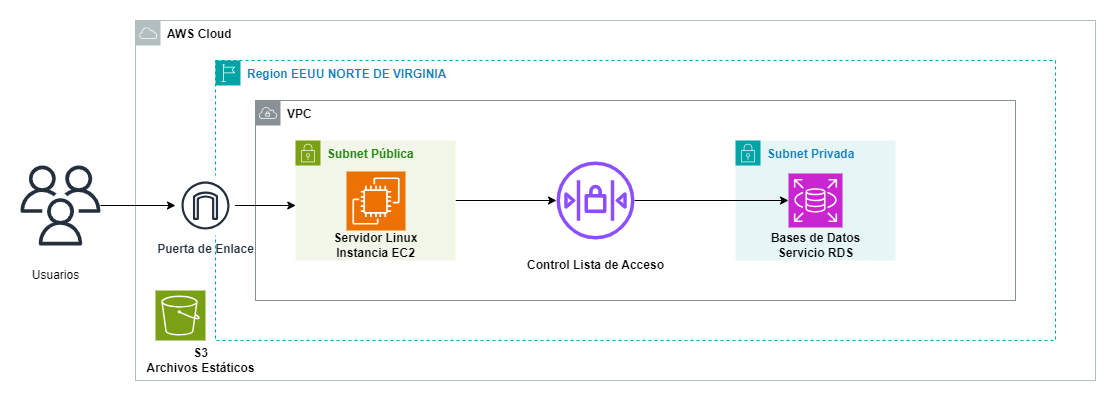

The diagram above was exported from draw.io. Its source (the exported page's mxGraphModel, read from the mxfile embedded in the PNG):
<mxGraphModel dx="1907" dy="587" grid="1" gridSize="10" guides="1" tooltips="1" connect="1" arrows="1" fold="1" page="1" pageScale="1" pageWidth="827" pageHeight="1169" math="0" shadow="0">
  <root>
    <mxCell id="0" />
    <mxCell id="1" parent="0" />
    <mxCell id="bFy40KQK-izj3d74MfqD-8" value="Region EEUU NORTE DE VIRGINIA" style="points=[[0,0],[0.25,0],[0.5,0],[0.75,0],[1,0],[1,0.25],[1,0.5],[1,0.75],[1,1],[0.75,1],[0.5,1],[0.25,1],[0,1],[0,0.75],[0,0.5],[0,0.25]];outlineConnect=0;gradientColor=none;html=1;whiteSpace=wrap;fontSize=12;fontStyle=1;container=1;pointerEvents=0;collapsible=0;recursiveResize=0;shape=mxgraph.aws4.group;grIcon=mxgraph.aws4.group_region;strokeColor=#00A4A6;fillColor=none;verticalAlign=top;align=left;spacingLeft=30;fontColor=#147EBA;dashed=1;" vertex="1" parent="1">
      <mxGeometry x="40" y="160" width="840" height="280" as="geometry" />
    </mxCell>
    <mxCell id="bFy40KQK-izj3d74MfqD-1" value="&lt;b&gt;&lt;font color=&quot;#000000&quot;&gt;AWS Cloud&lt;/font&gt;&lt;/b&gt;" style="outlineConnect=0;gradientColor=none;html=1;whiteSpace=wrap;fontSize=12;fontStyle=0;shape=mxgraph.aws4.group;grIcon=mxgraph.aws4.group_aws_cloud;strokeColor=#AAB7B8;fillColor=none;verticalAlign=top;align=left;spacingLeft=30;fontColor=#AAB7B8;dashed=0;shadow=0;opacity=90;" vertex="1" parent="bFy40KQK-izj3d74MfqD-8">
      <mxGeometry x="-80" y="-40" width="960" height="360" as="geometry" />
    </mxCell>
    <mxCell id="bFy40KQK-izj3d74MfqD-24" style="edgeStyle=orthogonalEdgeStyle;rounded=0;orthogonalLoop=1;jettySize=auto;html=1;" edge="1" parent="bFy40KQK-izj3d74MfqD-8" source="bFy40KQK-izj3d74MfqD-6" target="bFy40KQK-izj3d74MfqD-12">
      <mxGeometry relative="1" as="geometry" />
    </mxCell>
    <mxCell id="bFy40KQK-izj3d74MfqD-6" value="&lt;b&gt;Subnet Pública&lt;/b&gt;" style="points=[[0,0],[0.25,0],[0.5,0],[0.75,0],[1,0],[1,0.25],[1,0.5],[1,0.75],[1,1],[0.75,1],[0.5,1],[0.25,1],[0,1],[0,0.75],[0,0.5],[0,0.25]];outlineConnect=0;gradientColor=none;html=1;whiteSpace=wrap;fontSize=12;fontStyle=0;container=1;pointerEvents=0;collapsible=0;recursiveResize=0;shape=mxgraph.aws4.group;grIcon=mxgraph.aws4.group_security_group;grStroke=0;strokeColor=#7AA116;fillColor=#F2F6E8;verticalAlign=top;align=left;spacingLeft=30;fontColor=#248814;dashed=0;" vertex="1" parent="bFy40KQK-izj3d74MfqD-8">
      <mxGeometry x="80" y="80" width="160" height="120" as="geometry" />
    </mxCell>
    <mxCell id="bFy40KQK-izj3d74MfqD-7" value="&lt;b&gt;Subnet Privada&lt;/b&gt;" style="points=[[0,0],[0.25,0],[0.5,0],[0.75,0],[1,0],[1,0.25],[1,0.5],[1,0.75],[1,1],[0.75,1],[0.5,1],[0.25,1],[0,1],[0,0.75],[0,0.5],[0,0.25]];outlineConnect=0;gradientColor=none;html=1;whiteSpace=wrap;fontSize=12;fontStyle=0;container=1;pointerEvents=0;collapsible=0;recursiveResize=0;shape=mxgraph.aws4.group;grIcon=mxgraph.aws4.group_security_group;grStroke=0;strokeColor=#00A4A6;fillColor=#E6F6F7;verticalAlign=top;align=left;spacingLeft=30;fontColor=#147EBA;dashed=0;" vertex="1" parent="bFy40KQK-izj3d74MfqD-8">
      <mxGeometry x="520" y="80" width="160" height="120" as="geometry" />
    </mxCell>
    <mxCell id="bFy40KQK-izj3d74MfqD-15" value="" style="sketch=0;points=[[0,0,0],[0.25,0,0],[0.5,0,0],[0.75,0,0],[1,0,0],[0,1,0],[0.25,1,0],[0.5,1,0],[0.75,1,0],[1,1,0],[0,0.25,0],[0,0.5,0],[0,0.75,0],[1,0.25,0],[1,0.5,0],[1,0.75,0]];outlineConnect=0;fontColor=#232F3E;fillColor=#C925D1;strokeColor=#ffffff;dashed=0;verticalLabelPosition=bottom;verticalAlign=top;align=center;html=1;fontSize=12;fontStyle=0;aspect=fixed;shape=mxgraph.aws4.resourceIcon;resIcon=mxgraph.aws4.rds;" vertex="1" parent="bFy40KQK-izj3d74MfqD-7">
      <mxGeometry x="53" y="33" width="54" height="54" as="geometry" />
    </mxCell>
    <mxCell id="bFy40KQK-izj3d74MfqD-25" style="edgeStyle=orthogonalEdgeStyle;rounded=0;orthogonalLoop=1;jettySize=auto;html=1;" edge="1" parent="bFy40KQK-izj3d74MfqD-8" source="bFy40KQK-izj3d74MfqD-12" target="bFy40KQK-izj3d74MfqD-15">
      <mxGeometry relative="1" as="geometry" />
    </mxCell>
    <mxCell id="bFy40KQK-izj3d74MfqD-12" value="" style="sketch=0;outlineConnect=0;fontColor=#232F3E;gradientColor=none;fillColor=#8C4FFF;strokeColor=none;dashed=0;verticalLabelPosition=bottom;verticalAlign=top;align=center;html=1;fontSize=12;fontStyle=0;aspect=fixed;pointerEvents=1;shape=mxgraph.aws4.network_access_control_list;" vertex="1" parent="bFy40KQK-izj3d74MfqD-8">
      <mxGeometry x="341" y="101" width="78" height="78" as="geometry" />
    </mxCell>
    <mxCell id="bFy40KQK-izj3d74MfqD-13" value="&lt;b&gt;Control Lista de Acceso&lt;/b&gt;" style="text;html=1;align=center;verticalAlign=middle;resizable=0;points=[];autosize=1;strokeColor=none;fillColor=none;" vertex="1" parent="bFy40KQK-izj3d74MfqD-8">
      <mxGeometry x="300" y="190" width="160" height="30" as="geometry" />
    </mxCell>
    <mxCell id="bFy40KQK-izj3d74MfqD-11" value="" style="sketch=0;points=[[0,0,0],[0.25,0,0],[0.5,0,0],[0.75,0,0],[1,0,0],[0,1,0],[0.25,1,0],[0.5,1,0],[0.75,1,0],[1,1,0],[0,0.25,0],[0,0.5,0],[0,0.75,0],[1,0.25,0],[1,0.5,0],[1,0.75,0]];outlineConnect=0;fontColor=#232F3E;fillColor=#ED7100;strokeColor=#ffffff;dashed=0;verticalLabelPosition=bottom;verticalAlign=top;align=center;html=1;fontSize=12;fontStyle=0;aspect=fixed;shape=mxgraph.aws4.resourceIcon;resIcon=mxgraph.aws4.ec2;" vertex="1" parent="bFy40KQK-izj3d74MfqD-8">
      <mxGeometry x="131" y="111" width="59" height="59" as="geometry" />
    </mxCell>
    <mxCell id="bFy40KQK-izj3d74MfqD-14" value="&lt;b&gt;Servidor Linux&lt;/b&gt;&lt;div&gt;&lt;b&gt;Instancia EC2&lt;/b&gt;&lt;/div&gt;" style="text;html=1;align=center;verticalAlign=middle;resizable=0;points=[];autosize=1;strokeColor=none;fillColor=none;" vertex="1" parent="bFy40KQK-izj3d74MfqD-8">
      <mxGeometry x="105" y="165" width="110" height="40" as="geometry" />
    </mxCell>
    <mxCell id="bFy40KQK-izj3d74MfqD-16" value="&lt;b&gt;Bases de Datos&lt;/b&gt;&lt;div&gt;&lt;b&gt;Servicio RDS&lt;/b&gt;&lt;/div&gt;" style="text;html=1;align=center;verticalAlign=middle;resizable=0;points=[];autosize=1;strokeColor=none;fillColor=none;" vertex="1" parent="bFy40KQK-izj3d74MfqD-8">
      <mxGeometry x="545" y="165" width="110" height="40" as="geometry" />
    </mxCell>
    <mxCell id="bFy40KQK-izj3d74MfqD-18" value="&lt;b&gt;Puerta de Enlace&lt;/b&gt;" style="sketch=0;outlineConnect=0;fontColor=#232F3E;gradientColor=none;strokeColor=#232F3E;fillColor=#ffffff;dashed=0;verticalLabelPosition=bottom;verticalAlign=top;align=center;html=1;fontSize=12;fontStyle=0;aspect=fixed;shape=mxgraph.aws4.resourceIcon;resIcon=mxgraph.aws4.internet_gateway;" vertex="1" parent="bFy40KQK-izj3d74MfqD-8">
      <mxGeometry x="-40" y="115" width="60" height="60" as="geometry" />
    </mxCell>
    <mxCell id="bFy40KQK-izj3d74MfqD-26" value="" style="sketch=0;points=[[0,0,0],[0.25,0,0],[0.5,0,0],[0.75,0,0],[1,0,0],[0,1,0],[0.25,1,0],[0.5,1,0],[0.75,1,0],[1,1,0],[0,0.25,0],[0,0.5,0],[0,0.75,0],[1,0.25,0],[1,0.5,0],[1,0.75,0]];outlineConnect=0;fontColor=#232F3E;fillColor=#7AA116;strokeColor=#ffffff;dashed=0;verticalLabelPosition=bottom;verticalAlign=top;align=center;html=1;fontSize=12;fontStyle=0;aspect=fixed;shape=mxgraph.aws4.resourceIcon;resIcon=mxgraph.aws4.s3;" vertex="1" parent="bFy40KQK-izj3d74MfqD-8">
      <mxGeometry x="-60" y="230" width="50" height="50" as="geometry" />
    </mxCell>
    <mxCell id="bFy40KQK-izj3d74MfqD-27" value="&lt;b&gt;S3&lt;/b&gt;&lt;div&gt;&lt;b&gt;Archivos Estáticos&lt;/b&gt;&lt;/div&gt;" style="text;html=1;align=center;verticalAlign=middle;resizable=0;points=[];autosize=1;strokeColor=none;fillColor=none;" vertex="1" parent="bFy40KQK-izj3d74MfqD-8">
      <mxGeometry x="-80" y="280" width="130" height="40" as="geometry" />
    </mxCell>
    <mxCell id="bFy40KQK-izj3d74MfqD-5" value="VPC" style="sketch=0;outlineConnect=0;gradientColor=none;html=1;whiteSpace=wrap;fontSize=12;fontStyle=1;shape=mxgraph.aws4.group;grIcon=mxgraph.aws4.group_vpc;strokeColor=#879196;fillColor=none;verticalAlign=top;align=left;spacingLeft=30;fontColor=#000000;dashed=0;" vertex="1" parent="1">
      <mxGeometry x="80" y="200" width="760" height="200" as="geometry" />
    </mxCell>
    <mxCell id="bFy40KQK-izj3d74MfqD-23" style="edgeStyle=orthogonalEdgeStyle;rounded=0;orthogonalLoop=1;jettySize=auto;html=1;" edge="1" parent="1" source="bFy40KQK-izj3d74MfqD-19" target="bFy40KQK-izj3d74MfqD-18">
      <mxGeometry relative="1" as="geometry" />
    </mxCell>
    <mxCell id="bFy40KQK-izj3d74MfqD-19" value="" style="sketch=0;outlineConnect=0;fontColor=#232F3E;gradientColor=none;fillColor=#232F3D;strokeColor=none;dashed=0;verticalLabelPosition=bottom;verticalAlign=top;align=center;html=1;fontSize=12;fontStyle=0;aspect=fixed;pointerEvents=1;shape=mxgraph.aws4.users;" vertex="1" parent="1">
      <mxGeometry x="-155" y="265" width="80" height="80" as="geometry" />
    </mxCell>
    <mxCell id="bFy40KQK-izj3d74MfqD-20" value="Usuarios" style="text;html=1;align=center;verticalAlign=middle;resizable=0;points=[];autosize=1;strokeColor=none;fillColor=none;" vertex="1" parent="1">
      <mxGeometry x="-155" y="360" width="70" height="30" as="geometry" />
    </mxCell>
    <mxCell id="bFy40KQK-izj3d74MfqD-22" style="edgeStyle=orthogonalEdgeStyle;rounded=0;orthogonalLoop=1;jettySize=auto;html=1;entryX=0.053;entryY=0.525;entryDx=0;entryDy=0;entryPerimeter=0;" edge="1" parent="1" source="bFy40KQK-izj3d74MfqD-18" target="bFy40KQK-izj3d74MfqD-5">
      <mxGeometry relative="1" as="geometry" />
    </mxCell>
  </root>
</mxGraphModel>